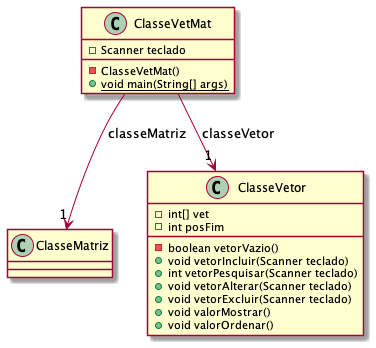

The diagram above was rendered by PlantUML. Its source (embedded in the PNG):
@startuml
class ClasseMatriz [[java:ClasseMatriz]] {
}
class ClasseVetMat [[java:ClasseVetMat]] {
	-Scanner teclado
	-ClasseVetMat()
	+{static}void main(String[] args)
}
class ClasseVetor [[java:ClasseVetor]] {
}
ClasseVetMat --> "1" ClasseVetor : classeVetor
class ClasseMatriz [[java:ClasseMatriz]] {
}
ClasseVetMat --> "1" ClasseMatriz : classeMatriz
class ClasseVetor [[java:ClasseVetor]] {
	-int[] vet
	-int posFim
	-boolean vetorVazio()
	+void vetorIncluir(Scanner teclado)
	+int vetorPesquisar(Scanner teclado)
	+void vetorAlterar(Scanner teclado)
	+void vetorExcluir(Scanner teclado)
	+void valorMostrar()
	+void valorOrdenar()
}
@enduml